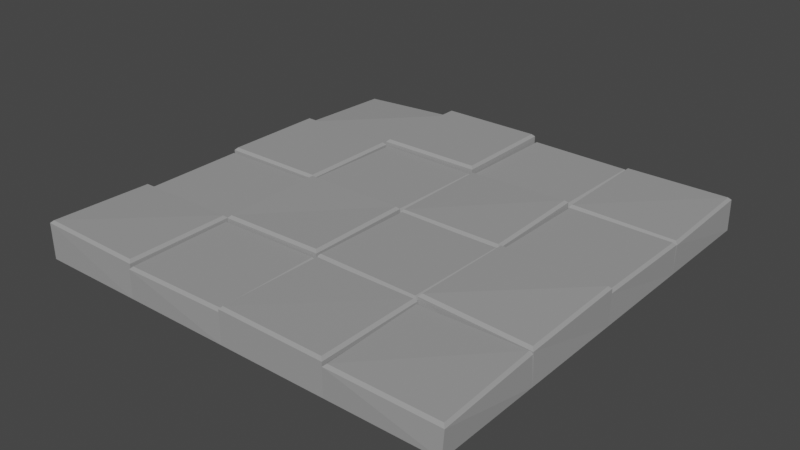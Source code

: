 # Source: Stone_Path.blend  (saved by Blender 2.93.20; exported with 4.5.12 LTS)
import bpy
from mathutils import Matrix  # noqa: F401  (used for matrix-valued properties, if any)

bpy.ops.wm.read_factory_settings(use_empty=True)
scene = bpy.context.scene
scene.name = 'Scene'

# ---- collections
col_collection = bpy.data.collections.new('Collection'); scene.collection.children.link(col_collection)

# ---- materials (node trees are filled in below, after node groups)
mat_rock = bpy.data.materials.new('Rock')
mat_rock.use_transparent_shadow = False
mat_rock.diffuse_color = (0.3264, 0.3264, 0.3264, 1.0)

# ---- material node trees

# ---- world
world_world = bpy.data.worlds.new('World'); scene.world = world_world
world_world.use_nodes = True; world_world.node_tree.nodes.clear()
_N = world_world.node_tree.nodes; _L = world_world.node_tree.links
n0 = _N.new('ShaderNodeOutputWorld'); n0.name = 'World Output'; n0.location = (300, 300)
n1 = _N.new('ShaderNodeBackground'); n1.name = 'Background'; n1.location = (10, 300)
n1.inputs[0].default_value = (0.05088, 0.05088, 0.05088, 1.0)
_L.new(n1.outputs[0], n0.inputs[0])
n0.is_active_output = True
world_world.color = (0.05088, 0.05088, 0.05088)
world_world.use_sun_shadow = False
world_world.sun_shadow_jitter_overblur = 0.0

# ---- meshes
me_cube_001 = bpy.data.meshes.new('Cube.001')
me_cube_001.from_pydata([(-1.022, -0.7787, 3.222), (-1.022, 1.014, 3.222), (0.7699, -0.7787, 3.222), (0.7699, 1.014, 3.222), (2.559, -0.7787, 3.222), (2.559, 1.014, 3.222), (4.351, -0.7787, 3.222), (4.351, 1.014, 3.222), (0.7683, -0.7787, 3.222), (0.7683, 1.014, 3.222), (2.561, -0.7787, 3.222), (2.561, 1.014, 3.222), (4.349, -0.7787, 3.222), (4.349, 1.014, 3.222), (6.142, -0.7787, 3.222), (6.142, 1.014, 3.222), (-1.022, -2.569, 3.222), (-1.022, -0.777, 3.222), (0.7699, -2.569, 3.222), (0.7699, -0.777, 3.222), (2.559, -2.569, 3.222), (2.559, -0.777, 3.222), (4.351, -2.569, 3.222), (4.351, -0.777, 3.222), (0.7683, -2.569, 3.222), (0.7683, -0.777, 3.222), (2.561, -2.569, 3.222), (2.561, -0.777, 3.222), (4.349, -2.569, 3.222), (4.349, -0.777, 3.222), (6.142, -2.569, 3.222), (6.142, -0.777, 3.222), (-1.022, -4.36, 3.222), (-1.022, -2.568, 3.222), (0.7699, -4.36, 3.222), (0.7699, -2.568, 3.222), (2.559, -4.36, 3.222), (2.559, -2.568, 3.222), (4.351, -4.36, 3.222), (4.351, -2.568, 3.222), (0.7683, -4.36, 3.222), (0.7683, -2.568, 3.222), (2.561, -4.36, 3.222), (2.561, -2.568, 3.222), (4.349, -4.36, 3.222), (4.349, -2.568, 3.222), (6.142, -4.36, 3.222), (6.142, -2.568, 3.222), (-1.022, -6.15, 3.222), (-1.022, -4.358, 3.222), (0.7699, -6.15, 3.222), (0.7699, -4.358, 3.222), (2.559, -6.15, 3.222), (2.559, -4.358, 3.222), (4.351, -6.15, 3.222), (4.351, -4.358, 3.222), (0.7683, -6.15, 3.222), (0.7683, -4.358, 3.222), (2.561, -6.15, 3.222), (2.561, -4.358, 3.222), (4.349, -6.15, 3.222), (4.349, -4.358, 3.222), (6.142, -6.15, 3.222), (6.142, -4.358, 3.222), (-0.962, -0.7539, 3.746), (-1.005, -0.7956, 3.706), (-0.9974, 0.9533, 3.669), (-1.039, 0.9966, 3.623), (0.745, -0.7184, 3.748), (0.7868, -0.7615, 3.706), (0.7097, 0.9886, 3.746), (0.7527, 1.03, 3.706), (2.583, -0.7172, 3.748), (2.541, -0.7603, 3.706), (2.62, 0.9898, 3.748), (2.577, 1.032, 3.706), (4.29, -0.755, 3.748), (4.333, -0.7968, 3.706), (4.327, 0.952, 3.748), (4.369, 0.9951, 3.706), (0.8107, -0.7363, 3.874), (0.7683, -0.7787, 3.831), (0.8107, 0.9711, 3.874), (0.7683, 1.014, 3.831), (2.518, -0.7363, 3.874), (2.561, -0.7787, 3.831), (2.518, 0.9711, 3.874), (2.561, 1.014, 3.831), (4.402, -0.746, 3.778), (4.359, -0.7881, 3.736), (4.382, 0.9613, 3.779), (4.34, 1.004, 3.736), (6.109, -0.7265, 3.74), (6.151, -0.7693, 3.696), (6.089, 0.9808, 3.778), (6.132, 1.023, 3.736), (-0.9799, -2.527, 3.82), (-1.022, -2.569, 3.778), (-0.9799, -0.8195, 3.82), (-1.022, -0.777, 3.778), (0.7275, -2.527, 3.82), (0.7699, -2.569, 3.778), (0.7275, -0.8195, 3.82), (0.7699, -0.777, 3.778), (2.601, -2.527, 3.806), (2.559, -2.569, 3.764), (2.601, -0.8195, 3.807), (2.559, -0.777, 3.764), (4.309, -2.527, 3.807), (4.351, -2.569, 3.764), (4.309, -0.8194, 3.849), (4.351, -0.777, 3.809), (0.7915, -2.507, 3.774), (0.7496, -2.55, 3.731), (0.8303, -0.8002, 3.774), (0.7873, -0.7584, 3.731), (2.498, -2.546, 3.774), (2.541, -2.588, 3.731), (2.537, -0.8391, 3.774), (2.579, -0.7961, 3.731), (4.383, -2.518, 3.748), (4.341, -2.561, 3.706), (4.401, -0.8108, 3.748), (4.358, -0.7687, 3.706), (6.09, -2.536, 3.748), (6.133, -2.578, 3.706), (6.108, -0.8282, 3.748), (6.15, -0.7855, 3.706), (-0.9703, -4.327, 3.748), (-1.013, -4.369, 3.706), (-0.9893, -2.62, 3.748), (-1.031, -2.577, 3.706), (0.737, -4.308, 3.748), (0.7791, -4.351, 3.706), (0.718, -2.601, 3.748), (0.7607, -2.558, 3.706), (2.583, -4.298, 3.793), (2.541, -4.341, 3.75), (2.62, -2.591, 3.793), (2.577, -2.55, 3.75), (4.29, -4.336, 3.793), (4.333, -4.378, 3.75), (4.327, -2.629, 3.793), (4.369, -2.586, 3.75), (0.8107, -4.317, 3.824), (0.7683, -4.36, 3.78), (0.8107, -2.61, 3.855), (0.7683, -2.568, 3.814), (2.518, -4.317, 3.855), (2.561, -4.36, 3.814), (2.518, -2.61, 3.856), (2.561, -2.568, 3.814), (4.381, -4.306, 3.845), (4.339, -4.349, 3.804), (4.403, -2.599, 3.847), (4.36, -2.557, 3.804), (6.088, -4.328, 3.777), (6.131, -4.371, 3.731), (6.11, -2.621, 3.845), (6.152, -2.579, 3.804), (-0.9709, -6.117, 3.863), (-1.014, -6.159, 3.823), (-0.9887, -4.41, 3.822), (-1.031, -4.367, 3.778), (0.7364, -6.099, 3.822), (0.7786, -6.142, 3.778), (0.7186, -4.392, 3.82), (0.7612, -4.35, 3.778), (2.601, -6.108, 3.806), (2.559, -6.15, 3.764), (2.601, -4.401, 3.788), (2.559, -4.358, 3.745), (4.309, -6.108, 3.788), (4.351, -6.15, 3.745), (4.309, -4.401, 3.787), (4.351, -4.358, 3.745), (0.8255, -6.123, 3.748), (0.7826, -6.164, 3.706), (0.7961, -4.415, 3.748), (0.7541, -4.372, 3.706), (2.533, -6.093, 3.748), (2.575, -6.136, 3.706), (2.503, -4.386, 3.748), (2.546, -4.344, 3.706), (4.411, -6.127, 3.734), (4.368, -6.169, 3.693), (4.373, -4.42, 3.735), (4.331, -4.377, 3.693), (6.118, -6.088, 3.689), (6.16, -6.132, 3.644), (6.08, -4.381, 3.734), (6.123, -4.34, 3.693)], [], [(70, 66, 64, 68), (3, 71, 69, 2), (6, 77, 73, 4), (0, 65, 67, 1), (78, 74, 72, 76), (1, 67, 71, 3), (7, 79, 77, 6), (10, 85, 81, 8), (4, 73, 75, 5), (5, 75, 79, 7), (86, 82, 80, 84), (11, 87, 85, 10), (14, 93, 89, 12), (8, 81, 83, 9), (94, 90, 88, 92), (9, 83, 87, 11), (15, 95, 93, 14), (18, 101, 97, 16), (12, 89, 91, 13), (13, 91, 95, 15), (102, 98, 96, 100), (19, 103, 101, 18), (22, 109, 105, 20), (16, 97, 99, 17), (110, 106, 104, 108), (17, 99, 103, 19), (23, 111, 109, 22), (26, 117, 113, 24), (20, 105, 107, 21), (21, 107, 111, 23), (118, 114, 112, 116), (27, 119, 117, 26), (30, 125, 121, 28), (24, 113, 115, 25), (126, 122, 120, 124), (25, 115, 119, 27), (31, 127, 125, 30), (34, 133, 129, 32), (28, 121, 123, 29), (29, 123, 127, 31), (134, 130, 128, 132), (35, 135, 133, 34), (38, 141, 137, 36), (32, 129, 131, 33), (142, 138, 136, 140), (33, 131, 135, 35), (39, 143, 141, 38), (42, 149, 145, 40), (36, 137, 139, 37), (37, 139, 143, 39), (150, 146, 144, 148), (43, 151, 149, 42), (46, 157, 153, 44), (40, 145, 147, 41), (158, 154, 152, 156), (41, 147, 151, 43), (47, 159, 157, 46), (50, 165, 161, 48), (44, 153, 155, 45), (45, 155, 159, 47), (166, 162, 160, 164), (51, 167, 165, 50), (54, 173, 169, 52), (48, 161, 163, 49), (174, 170, 168, 172), (49, 163, 167, 51), (55, 175, 173, 54), (58, 181, 177, 56), (52, 169, 171, 53), (53, 171, 175, 55), (182, 178, 176, 180), (59, 183, 181, 58), (62, 189, 185, 60), (56, 177, 179, 57), (190, 186, 184, 188), (57, 179, 183, 59), (63, 191, 189, 62), (60, 185, 187, 61), (61, 187, 191, 63), (64, 66, 67, 65), (66, 70, 71, 67), (70, 68, 69, 71), (68, 64, 65, 69), (72, 74, 75, 73), (74, 78, 79, 75), (78, 76, 77, 79), (76, 72, 73, 77), (80, 82, 83, 81), (82, 86, 87, 83), (86, 84, 85, 87), (84, 80, 81, 85), (88, 90, 91, 89), (90, 94, 95, 91), (94, 92, 93, 95), (92, 88, 89, 93), (96, 98, 99, 97), (98, 102, 103, 99), (102, 100, 101, 103), (100, 96, 97, 101), (104, 106, 107, 105), (106, 110, 111, 107), (110, 108, 109, 111), (108, 104, 105, 109), (112, 114, 115, 113), (114, 118, 119, 115), (118, 116, 117, 119), (116, 112, 113, 117), (120, 122, 123, 121), (122, 126, 127, 123), (126, 124, 125, 127), (124, 120, 121, 125), (128, 130, 131, 129), (130, 134, 135, 131), (134, 132, 133, 135), (132, 128, 129, 133), (136, 138, 139, 137), (138, 142, 143, 139), (142, 140, 141, 143), (140, 136, 137, 141), (144, 146, 147, 145), (146, 150, 151, 147), (150, 148, 149, 151), (148, 144, 145, 149), (152, 154, 155, 153), (154, 158, 159, 155), (158, 156, 157, 159), (156, 152, 153, 157), (160, 162, 163, 161), (162, 166, 167, 163), (166, 164, 165, 167), (164, 160, 161, 165), (168, 170, 171, 169), (170, 174, 175, 171), (174, 172, 173, 175), (172, 168, 169, 173), (176, 178, 179, 177), (178, 182, 183, 179), (182, 180, 181, 183), (180, 176, 177, 181), (184, 186, 187, 185), (186, 190, 191, 187), (190, 188, 189, 191), (188, 184, 185, 189), (2, 69, 65, 0)])
_uv = me_cube_001.uv_layers.new(name='UVMap')
_uv.uv.foreach_set('vector', [0.6309, 0.5059, 0.8691, 0.5059, 0.8691, 0.7441, 0.6309, 0.7441, 0.375, 0.5, 0.6048, 0.5, 0.6048, 0.75, 0.375, 0.75, 0.375, 0.75, 0.6048, 0.75, 0.6048, 1.0, 0.375, 1.0, 0.375, 0.0, 0.6048, 0.0, 0.601, 0.25, 0.375, 0.25, 0.6309, 0.5059, 0.8691, 0.5059, 0.8691, 0.7441, 0.6309, 0.7441, 0.375, 0.25, 0.601, 0.25, 0.6048, 0.5, 0.375, 0.5, 0.375, 0.5, 0.6048, 0.5, 0.6048, 0.75, 0.375, 0.75, 0.375, 0.75, 0.6087, 0.75, 0.6087, 1.0, 0.375, 1.0, 0.375, 0.0, 0.6048, 0.0, 0.6048, 0.25, 0.375, 0.25, 0.375, 0.25, 0.6048, 0.25, 0.6048, 0.5, 0.375, 0.5, 0.6309, 0.5059, 0.8691, 0.5059, 0.8691, 0.7441, 0.6309, 0.7441, 0.375, 0.5, 0.6087, 0.5, 0.6087, 0.75, 0.375, 0.75, 0.375, 0.75, 0.6044, 0.75, 0.6059, 1.0, 0.375, 1.0, 0.375, 0.0, 0.6087, 0.0, 0.6087, 0.25, 0.375, 0.25, 0.6309, 0.5059, 0.8691, 0.5059, 0.8691, 0.7441, 0.6309, 0.7441, 0.375, 0.25, 0.6087, 0.25, 0.6087, 0.5, 0.375, 0.5, 0.375, 0.5, 0.6059, 0.5, 0.6044, 0.75, 0.375, 0.75, 0.375, 0.75, 0.6073, 0.75, 0.6073, 1.0, 0.375, 1.0, 0.375, 0.0, 0.6059, 0.0, 0.6059, 0.25, 0.375, 0.25, 0.375, 0.25, 0.6059, 0.25, 0.6059, 0.5, 0.375, 0.5, 0.6309, 0.5059, 0.8691, 0.5059, 0.8691, 0.7441, 0.6309, 0.7441, 0.375, 0.5, 0.6073, 0.5, 0.6073, 0.75, 0.375, 0.75, 0.375, 0.75, 0.6068, 0.75, 0.6068, 1.0, 0.375, 1.0, 0.375, 0.0, 0.6073, 0.0, 0.6073, 0.25, 0.375, 0.25, 0.6309, 0.5059, 0.8691, 0.5059, 0.8691, 0.7441, 0.6309, 0.7441, 0.375, 0.25, 0.6073, 0.25, 0.6073, 0.5, 0.375, 0.5, 0.375, 0.5, 0.6081, 0.5, 0.6068, 0.75, 0.375, 0.75, 0.375, 0.75, 0.6058, 0.75, 0.6058, 1.0, 0.375, 1.0, 0.375, 0.0, 0.6068, 0.0, 0.6068, 0.25, 0.375, 0.25, 0.375, 0.25, 0.6068, 0.25, 0.6081, 0.5, 0.375, 0.5, 0.6309, 0.5059, 0.8691, 0.5059, 0.8691, 0.7441, 0.6309, 0.7441, 0.375, 0.5, 0.6058, 0.5, 0.6058, 0.75, 0.375, 0.75, 0.375, 0.75, 0.6048, 0.75, 0.6048, 1.0, 0.375, 1.0, 0.375, 0.0, 0.6058, 0.0, 0.6058, 0.25, 0.375, 0.25, 0.6309, 0.5059, 0.8691, 0.5059, 0.8691, 0.7441, 0.6309, 0.7441, 0.375, 0.25, 0.6058, 0.25, 0.6058, 0.5, 0.375, 0.5, 0.375, 0.5, 0.6048, 0.5, 0.6048, 0.75, 0.375, 0.75, 0.375, 0.75, 0.6048, 0.75, 0.6048, 1.0, 0.375, 1.0, 0.375, 0.0, 0.6048, 0.0, 0.6048, 0.25, 0.375, 0.25, 0.375, 0.25, 0.6048, 0.25, 0.6048, 0.5, 0.375, 0.5, 0.6309, 0.5059, 0.8691, 0.5059, 0.8691, 0.7441, 0.6309, 0.7441, 0.375, 0.5, 0.6048, 0.5, 0.6048, 0.75, 0.375, 0.75, 0.375, 0.75, 0.6064, 0.75, 0.6064, 1.0, 0.375, 1.0, 0.375, 0.0, 0.6048, 0.0, 0.6048, 0.25, 0.375, 0.25, 0.6309, 0.5059, 0.8691, 0.5059, 0.8691, 0.7441, 0.6309, 0.7441, 0.375, 0.25, 0.6048, 0.25, 0.6048, 0.5, 0.375, 0.5, 0.375, 0.5, 0.6064, 0.5, 0.6064, 0.75, 0.375, 0.75, 0.375, 0.75, 0.6083, 0.75, 0.6073, 1.0, 0.375, 1.0, 0.375, 0.0, 0.6064, 0.0, 0.6064, 0.25, 0.375, 0.25, 0.375, 0.25, 0.6064, 0.25, 0.6064, 0.5, 0.375, 0.5, 0.6309, 0.5059, 0.8691, 0.5059, 0.8691, 0.7441, 0.6309, 0.7441, 0.375, 0.5, 0.6083, 0.5, 0.6083, 0.75, 0.375, 0.75, 0.375, 0.75, 0.6057, 0.75, 0.608, 1.0, 0.375, 1.0, 0.375, 0.0, 0.6073, 0.0, 0.6083, 0.25, 0.375, 0.25, 0.6309, 0.5059, 0.8691, 0.5059, 0.8691, 0.7441, 0.6309, 0.7441, 0.375, 0.25, 0.6083, 0.25, 0.6083, 0.5, 0.375, 0.5, 0.375, 0.5, 0.608, 0.5, 0.6057, 0.75, 0.375, 0.75, 0.375, 0.75, 0.6073, 0.75, 0.6085, 1.0, 0.375, 1.0, 0.375, 0.0, 0.608, 0.0, 0.608, 0.25, 0.375, 0.25, 0.375, 0.25, 0.608, 0.25, 0.608, 0.5, 0.375, 0.5, 0.6309, 0.5059, 0.8691, 0.5059, 0.8691, 0.7441, 0.6309, 0.7441, 0.375, 0.5, 0.6073, 0.5, 0.6073, 0.75, 0.375, 0.75, 0.375, 0.75, 0.6062, 0.75, 0.6069, 1.0, 0.375, 1.0, 0.375, 0.0, 0.6085, 0.0, 0.6073, 0.25, 0.375, 0.25, 0.6309, 0.5059, 0.8691, 0.5059, 0.8691, 0.7441, 0.6309, 0.7441, 0.375, 0.25, 0.6073, 0.25, 0.6073, 0.5, 0.375, 0.5, 0.375, 0.5, 0.6062, 0.5, 0.6062, 0.75, 0.375, 0.75, 0.375, 0.75, 0.6048, 0.75, 0.6048, 1.0, 0.375, 1.0, 0.375, 0.0, 0.6069, 0.0, 0.6062, 0.25, 0.375, 0.25, 0.375, 0.25, 0.6062, 0.25, 0.6062, 0.5, 0.375, 0.5, 0.6309, 0.5059, 0.8691, 0.5059, 0.8691, 0.7441, 0.6309, 0.7441, 0.375, 0.5, 0.6048, 0.5, 0.6048, 0.75, 0.375, 0.75, 0.375, 0.75, 0.6022, 0.75, 0.6043, 1.0, 0.375, 1.0, 0.375, 0.0, 0.6048, 0.0, 0.6048, 0.25, 0.375, 0.25, 0.6309, 0.5059, 0.8691, 0.5059, 0.8691, 0.7441, 0.6309, 0.7441, 0.375, 0.25, 0.6048, 0.25, 0.6048, 0.5, 0.375, 0.5, 0.375, 0.5, 0.6043, 0.5, 0.6022, 0.75, 0.375, 0.75, 0.375, 0.0, 0.6043, 0.0, 0.6043, 0.25, 0.375, 0.25, 0.375, 0.25, 0.6043, 0.25, 0.6043, 0.5, 0.375, 0.5, 0.8691, 0.7441, 0.8691, 0.5059, 0.875, 0.5, 0.875, 0.7495, 0.8691, 0.5059, 0.6309, 0.5059, 0.6251, 0.5, 0.875, 0.5, 0.6309, 0.5059, 0.6309, 0.7441, 0.6048, 0.75, 0.6048, 0.5, 0.6309, 0.7441, 0.8691, 0.7441, 0.875, 0.75, 0.6252, 0.75, 0.8691, 0.7441, 0.8691, 0.5059, 0.875, 0.5002, 0.875, 0.75, 0.8691, 0.5059, 0.6309, 0.5059, 0.6252, 0.5, 0.875, 0.5, 0.6309, 0.5059, 0.6309, 0.7441, 0.6048, 0.75, 0.6048, 0.5, 0.6309, 0.7441, 0.8691, 0.7441, 0.8748, 0.75, 0.625, 0.75, 0.8691, 0.7441, 0.8691, 0.5059, 0.875, 0.5, 0.875, 0.75, 0.8691, 0.5059, 0.6309, 0.5059, 0.625, 0.5, 0.875, 0.5, 0.6309, 0.5059, 0.6309, 0.7441, 0.6087, 0.75, 0.6087, 0.5, 0.6309, 0.7441, 0.8691, 0.7441, 0.875, 0.75, 0.625, 0.75, 0.8691, 0.7441, 0.8691, 0.5059, 0.875, 0.5, 0.875, 0.7499, 0.8691, 0.5059, 0.6309, 0.5059, 0.625, 0.5, 0.8749, 0.5, 0.6309, 0.5059, 0.6309, 0.7441, 0.6044, 0.75, 0.6059, 0.5, 0.6309, 0.7441, 0.8691, 0.7441, 0.875, 0.75, 0.625, 0.75, 0.8691, 0.7441, 0.8691, 0.5059, 0.875, 0.5, 0.875, 0.75, 0.8691, 0.5059, 0.6309, 0.5059, 0.625, 0.5, 0.875, 0.5, 0.6309, 0.5059, 0.6309, 0.7441, 0.6073, 0.75, 0.6073, 0.5, 0.6309, 0.7441, 0.8691, 0.7441, 0.875, 0.75, 0.625, 0.75, 0.8691, 0.7441, 0.8691, 0.5059, 0.875, 0.5, 0.875, 0.75, 0.8691, 0.5059, 0.6309, 0.5059, 0.6251, 0.5, 0.875, 0.5, 0.6309, 0.5059, 0.6309, 0.7441, 0.6068, 0.75, 0.6081, 0.5, 0.6309, 0.7441, 0.8691, 0.7441, 0.875, 0.75, 0.625, 0.75, 0.8691, 0.7441, 0.8691, 0.5059, 0.875, 0.5002, 0.875, 0.75, 0.8691, 0.5059, 0.6309, 0.5059, 0.6252, 0.5, 0.875, 0.5, 0.6309, 0.5059, 0.6309, 0.7441, 0.6058, 0.75, 0.6058, 0.5, 0.6309, 0.7441, 0.8691, 0.7441, 0.8748, 0.75, 0.625, 0.75, 0.8691, 0.7441, 0.8691, 0.5059, 0.875, 0.5001, 0.875, 0.75, 0.8691, 0.5059, 0.6309, 0.5059, 0.6251, 0.5, 0.875, 0.5, 0.6309, 0.5059, 0.6309, 0.7441, 0.6048, 0.75, 0.6048, 0.5, 0.6309, 0.7441, 0.8691, 0.7441, 0.8749, 0.75, 0.625, 0.75, 0.8691, 0.7441, 0.8691, 0.5059, 0.875, 0.5, 0.875, 0.7499, 0.8691, 0.5059, 0.6309, 0.5059, 0.625, 0.5, 0.8749, 0.5, 0.6309, 0.5059, 0.6309, 0.7441, 0.6048, 0.75, 0.6048, 0.5, 0.6309, 0.7441, 0.8691, 0.7441, 0.875, 0.75, 0.6251, 0.75, 0.8691, 0.7441, 0.8691, 0.5059, 0.875, 0.5002, 0.875, 0.75, 0.8691, 0.5059, 0.6309, 0.5059, 0.6252, 0.5, 0.875, 0.5, 0.6309, 0.5059, 0.6309, 0.7441, 0.6064, 0.75, 0.6064, 0.5, 0.6309, 0.7441, 0.8691, 0.7441, 0.8748, 0.75, 0.625, 0.75, 0.8691, 0.7441, 0.8691, 0.5059, 0.875, 0.5001, 0.875, 0.75, 0.8691, 0.5059, 0.6309, 0.5059, 0.625, 0.5, 0.875, 0.5, 0.6309, 0.5059, 0.6309, 0.7441, 0.6083, 0.75, 0.6083, 0.5, 0.6309, 0.7441, 0.8691, 0.7441, 0.875, 0.75, 0.6251, 0.75, 0.8691, 0.7441, 0.8691, 0.5059, 0.875, 0.5001, 0.875, 0.75, 0.8691, 0.5059, 0.6309, 0.5059, 0.6251, 0.5, 0.875, 0.5, 0.6309, 0.5059, 0.6309, 0.7441, 0.6057, 0.75, 0.608, 0.5, 0.6309, 0.7441, 0.8691, 0.7441, 0.8746, 0.75, 0.625, 0.75, 0.8691, 0.7441, 0.8691, 0.5059, 0.875, 0.5, 0.875, 0.7498, 0.8691, 0.5059, 0.6309, 0.5059, 0.625, 0.5, 0.8749, 0.5, 0.6309, 0.5059, 0.6309, 0.7441, 0.6073, 0.75, 0.6073, 0.5, 0.6309, 0.7441, 0.8691, 0.7441, 0.8749, 0.75, 0.625, 0.75, 0.8691, 0.7441, 0.8691, 0.5059, 0.875, 0.5, 0.875, 0.7499, 0.8691, 0.5059, 0.6309, 0.5059, 0.625, 0.5, 0.875, 0.5, 0.6309, 0.5059, 0.6309, 0.7441, 0.6062, 0.75, 0.6062, 0.5, 0.6309, 0.7441, 0.8691, 0.7441, 0.8749, 0.75, 0.625, 0.75, 0.8691, 0.7441, 0.8691, 0.5059, 0.875, 0.5, 0.875, 0.7498, 0.8691, 0.5059, 0.6309, 0.5059, 0.625, 0.5, 0.8748, 0.5, 0.6309, 0.5059, 0.6309, 0.7441, 0.6048, 0.75, 0.6048, 0.5, 0.6309, 0.7441, 0.8691, 0.7441, 0.875, 0.75, 0.6252, 0.75, 0.8691, 0.7441, 0.8691, 0.5059, 0.875, 0.5, 0.875, 0.7498, 0.8691, 0.5059, 0.6309, 0.5059, 0.625, 0.5, 0.8748, 0.5, 0.6309, 0.5059, 0.6309, 0.7441, 0.6022, 0.75, 0.6043, 0.5, 0.6309, 0.7441, 0.8691, 0.7441, 0.875, 0.75, 0.6251, 0.75, 0.375, 0.75, 0.6048, 0.75, 0.6048, 1.0, 0.375, 1.0])
me_cube_001.materials.append(mat_rock)
me_cube_001.use_remesh_fix_poles = True
me_cube_001.use_remesh_preserve_attributes = False
me_cube_001.update()

# ---- objects
ob_cube_001 = bpy.data.objects.new('Cube.001', me_cube_001)

# ---- transforms, parenting, visibility, modifiers, constraints
ob_cube_001.location = (-0.7168, 0.7198, -2.0)
ob_cube_001.scale = (0.2806, 0.2806, 0.2806)

# ---- collection membership
col_collection.objects.link(ob_cube_001)

# ---- scene / render settings (as saved in the file)
scene.frame_start = 1; scene.frame_end = 250; scene.frame_set(1)
scene.render.engine = 'BLENDER_EEVEE_NEXT'
scene.cycles.use_denoising = False
scene.cycles.samples = 128
scene.cycles.sampling_pattern = 'TABULATED_SOBOL'
scene.cycles.use_adaptive_sampling = False
scene.cycles.use_light_tree = False
scene.view_settings.view_transform = 'Filmic'
bpy.context.view_layer.update()

# ---- added for rendering (the .blend has no active camera and no usable light): camera, sun
cam_auto = bpy.data.cameras.new('AutoCamera')
cam_auto.lens = 50.0
cam_auto.sensor_width = 36.0
cam_auto.clip_end = 1000.0
ob_auto_camera = bpy.data.objects.new('AutoCamera', cam_auto)
scene.collection.objects.link(ob_auto_camera)
ob_auto_camera.location = (2.65007, -3.179, 1.11424)
ob_auto_camera.rotation_euler = (1.09748, -7.21219e-08, 0.694738)
scene.camera = ob_auto_camera
light_auto_sun = bpy.data.lights.new('AutoSun', 'SUN')
light_auto_sun.energy = 3.0
light_auto_sun.angle = 0.0523599
ob_auto_sun = bpy.data.objects.new('AutoSun', light_auto_sun)
scene.collection.objects.link(ob_auto_sun)
ob_auto_sun.rotation_euler = (0.872665, 0.174533, 0.523599)
bpy.context.view_layer.update()
